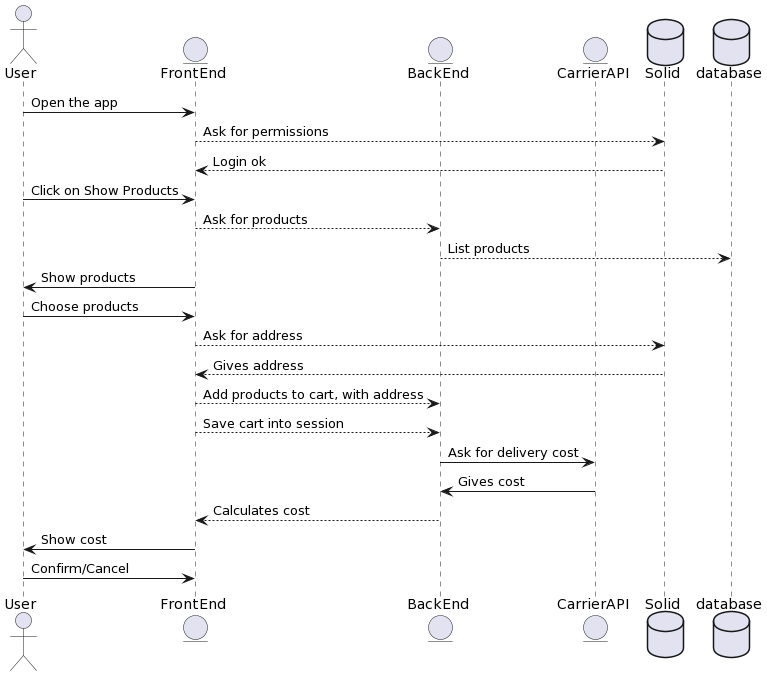

The diagram above was rendered by PlantUML. Its source (embedded in the PNG):
@startuml
actor User
entity FrontEnd
entity BackEnd
entity CarrierAPI
database Solid 
database database


User -> FrontEnd : Open the app
FrontEnd --> Solid: Ask for permissions
Solid-->FrontEnd: Login ok

User ->FrontEnd: Click on Show Products
FrontEnd --> BackEnd : Ask for products
BackEnd --> database : List products
FrontEnd -> User : Show products
User -> FrontEnd: Choose products

FrontEnd --> Solid: Ask for address
Solid --> FrontEnd: Gives address
FrontEnd --> BackEnd: Add products to cart, with address
FrontEnd-->BackEnd: Save cart into session 
BackEnd -> CarrierAPI: Ask for delivery cost
CarrierAPI->BackEnd: Gives cost
BackEnd--> FrontEnd: Calculates cost
FrontEnd -> User: Show cost
User -> FrontEnd : Confirm/Cancel
@enduml